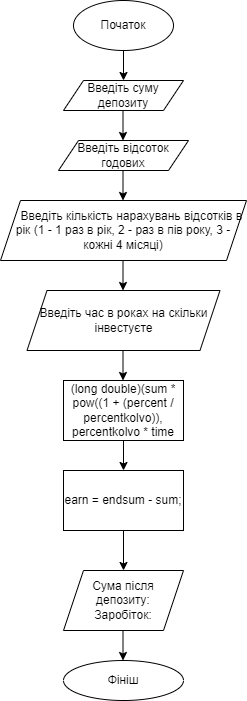

The diagram above was exported from draw.io. Its source (the exported page's mxGraphModel, read from the mxfile embedded in the PNG):
<mxGraphModel dx="1434" dy="746" grid="1" gridSize="10" guides="1" tooltips="1" connect="1" arrows="1" fold="1" page="1" pageScale="1" pageWidth="827" pageHeight="1169" math="0" shadow="0">
  <root>
    <mxCell id="WIyWlLk6GJQsqaUBKTNV-0" />
    <mxCell id="WIyWlLk6GJQsqaUBKTNV-1" parent="WIyWlLk6GJQsqaUBKTNV-0" />
    <mxCell id="nuRqFIIs7bXdWmK-ZkBG-1" value="Початок" style="ellipse;whiteSpace=wrap;html=1;" vertex="1" parent="WIyWlLk6GJQsqaUBKTNV-1">
      <mxGeometry x="350" y="40" width="100" height="50" as="geometry" />
    </mxCell>
    <mxCell id="nuRqFIIs7bXdWmK-ZkBG-2" value="" style="endArrow=classic;html=1;rounded=0;exitX=0.5;exitY=1;exitDx=0;exitDy=0;" edge="1" parent="WIyWlLk6GJQsqaUBKTNV-1" source="nuRqFIIs7bXdWmK-ZkBG-1">
      <mxGeometry width="50" height="50" relative="1" as="geometry">
        <mxPoint x="390" y="110" as="sourcePoint" />
        <mxPoint x="400" y="120" as="targetPoint" />
      </mxGeometry>
    </mxCell>
    <mxCell id="nuRqFIIs7bXdWmK-ZkBG-3" value="Введіть суму депозиту" style="shape=parallelogram;perimeter=parallelogramPerimeter;whiteSpace=wrap;html=1;fixedSize=1;" vertex="1" parent="WIyWlLk6GJQsqaUBKTNV-1">
      <mxGeometry x="340" y="120" width="120" height="30" as="geometry" />
    </mxCell>
    <mxCell id="nuRqFIIs7bXdWmK-ZkBG-4" value="" style="endArrow=classic;html=1;rounded=0;exitX=0.5;exitY=1;exitDx=0;exitDy=0;" edge="1" parent="WIyWlLk6GJQsqaUBKTNV-1">
      <mxGeometry width="50" height="50" relative="1" as="geometry">
        <mxPoint x="399.5" y="150" as="sourcePoint" />
        <mxPoint x="399.5" y="180" as="targetPoint" />
      </mxGeometry>
    </mxCell>
    <mxCell id="nuRqFIIs7bXdWmK-ZkBG-5" value="Введіть відсоток годових" style="shape=parallelogram;perimeter=parallelogramPerimeter;whiteSpace=wrap;html=1;fixedSize=1;" vertex="1" parent="WIyWlLk6GJQsqaUBKTNV-1">
      <mxGeometry x="335" y="180" width="130" height="30" as="geometry" />
    </mxCell>
    <mxCell id="nuRqFIIs7bXdWmK-ZkBG-6" value="" style="endArrow=classic;html=1;rounded=0;exitX=0.5;exitY=1;exitDx=0;exitDy=0;" edge="1" parent="WIyWlLk6GJQsqaUBKTNV-1">
      <mxGeometry width="50" height="50" relative="1" as="geometry">
        <mxPoint x="399.5" y="210" as="sourcePoint" />
        <mxPoint x="399.5" y="240" as="targetPoint" />
      </mxGeometry>
    </mxCell>
    <mxCell id="nuRqFIIs7bXdWmK-ZkBG-7" value="&amp;nbsp; &amp;nbsp; &amp;nbsp;Введіть кількість нарахувань відсотків в рік (1 - 1 раз в рік, 2 - раз в пів року, 3 - кожні 4 місяці)" style="shape=parallelogram;perimeter=parallelogramPerimeter;whiteSpace=wrap;html=1;fixedSize=1;" vertex="1" parent="WIyWlLk6GJQsqaUBKTNV-1">
      <mxGeometry x="277" y="240" width="246" height="60" as="geometry" />
    </mxCell>
    <mxCell id="nuRqFIIs7bXdWmK-ZkBG-11" value="" style="edgeStyle=orthogonalEdgeStyle;rounded=0;orthogonalLoop=1;jettySize=auto;html=1;" edge="1" parent="WIyWlLk6GJQsqaUBKTNV-1" source="nuRqFIIs7bXdWmK-ZkBG-8" target="nuRqFIIs7bXdWmK-ZkBG-10">
      <mxGeometry relative="1" as="geometry" />
    </mxCell>
    <mxCell id="nuRqFIIs7bXdWmK-ZkBG-8" value="(long double)(sum * pow((1 + (percent / percentkolvo)), percentkolvo * time" style="rounded=0;whiteSpace=wrap;html=1;" vertex="1" parent="WIyWlLk6GJQsqaUBKTNV-1">
      <mxGeometry x="340" y="420" width="120" height="60" as="geometry" />
    </mxCell>
    <mxCell id="nuRqFIIs7bXdWmK-ZkBG-9" value="" style="endArrow=classic;html=1;rounded=0;exitX=0.5;exitY=1;exitDx=0;exitDy=0;" edge="1" parent="WIyWlLk6GJQsqaUBKTNV-1">
      <mxGeometry width="50" height="50" relative="1" as="geometry">
        <mxPoint x="399.5" y="300" as="sourcePoint" />
        <mxPoint x="399.5" y="330" as="targetPoint" />
      </mxGeometry>
    </mxCell>
    <mxCell id="nuRqFIIs7bXdWmK-ZkBG-10" value="earn = endsum - sum;" style="rounded=0;whiteSpace=wrap;html=1;" vertex="1" parent="WIyWlLk6GJQsqaUBKTNV-1">
      <mxGeometry x="340" y="510" width="120" height="60" as="geometry" />
    </mxCell>
    <mxCell id="nuRqFIIs7bXdWmK-ZkBG-13" value="Сума після депозиту:&lt;div&gt;Заробіток:&lt;/div&gt;" style="shape=parallelogram;perimeter=parallelogramPerimeter;whiteSpace=wrap;html=1;fixedSize=1;" vertex="1" parent="WIyWlLk6GJQsqaUBKTNV-1">
      <mxGeometry x="340" y="610" width="120" height="60" as="geometry" />
    </mxCell>
    <mxCell id="nuRqFIIs7bXdWmK-ZkBG-14" value="" style="endArrow=classic;html=1;rounded=0;entryX=0.5;entryY=0;entryDx=0;entryDy=0;exitX=0.5;exitY=1;exitDx=0;exitDy=0;" edge="1" parent="WIyWlLk6GJQsqaUBKTNV-1" source="nuRqFIIs7bXdWmK-ZkBG-10" target="nuRqFIIs7bXdWmK-ZkBG-13">
      <mxGeometry width="50" height="50" relative="1" as="geometry">
        <mxPoint x="390" y="600" as="sourcePoint" />
        <mxPoint x="440" y="550" as="targetPoint" />
      </mxGeometry>
    </mxCell>
    <mxCell id="nuRqFIIs7bXdWmK-ZkBG-15" value="" style="edgeStyle=orthogonalEdgeStyle;rounded=0;orthogonalLoop=1;jettySize=auto;html=1;" edge="1" parent="WIyWlLk6GJQsqaUBKTNV-1">
      <mxGeometry relative="1" as="geometry">
        <mxPoint x="399.5" y="670" as="sourcePoint" />
        <mxPoint x="399.5" y="700" as="targetPoint" />
      </mxGeometry>
    </mxCell>
    <mxCell id="nuRqFIIs7bXdWmK-ZkBG-16" value="Фініш" style="ellipse;whiteSpace=wrap;html=1;" vertex="1" parent="WIyWlLk6GJQsqaUBKTNV-1">
      <mxGeometry x="340" y="700" width="120" height="40" as="geometry" />
    </mxCell>
    <mxCell id="nuRqFIIs7bXdWmK-ZkBG-17" value="Введіть час в роках на скільки інвестуєте" style="shape=parallelogram;perimeter=parallelogramPerimeter;whiteSpace=wrap;html=1;fixedSize=1;" vertex="1" parent="WIyWlLk6GJQsqaUBKTNV-1">
      <mxGeometry x="303.5" y="330" width="193" height="60" as="geometry" />
    </mxCell>
    <mxCell id="nuRqFIIs7bXdWmK-ZkBG-20" value="" style="endArrow=classic;html=1;rounded=0;exitX=0.5;exitY=1;exitDx=0;exitDy=0;" edge="1" parent="WIyWlLk6GJQsqaUBKTNV-1">
      <mxGeometry width="50" height="50" relative="1" as="geometry">
        <mxPoint x="399.5" y="390" as="sourcePoint" />
        <mxPoint x="399.5" y="420" as="targetPoint" />
      </mxGeometry>
    </mxCell>
  </root>
</mxGraphModel>